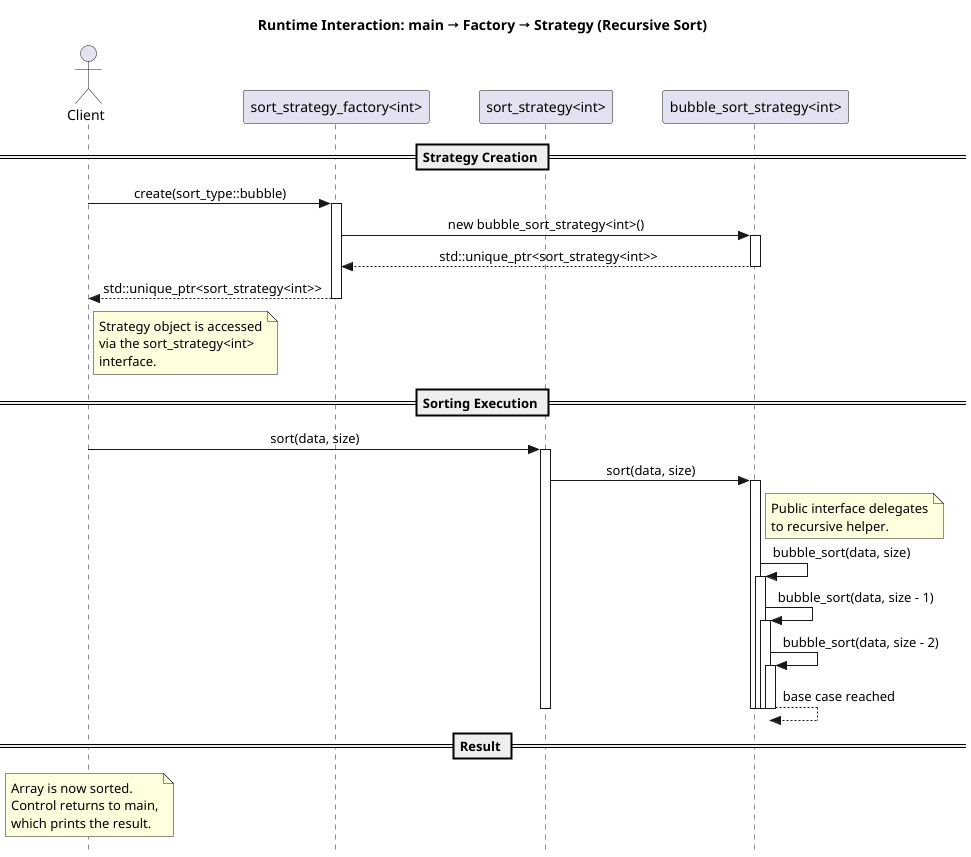

The diagram above was rendered by PlantUML. Its source (embedded in the PNG):
@startuml
skinparam style strictuml
skinparam sequenceMessageAlign center
skinparam ParticipantPadding 20
skinparam BoxPadding 10

title Runtime Interaction: main → Factory → Strategy (Recursive Sort)

actor Client as main

participant "sort_strategy_factory<int>" as Factory
participant "sort_strategy<int>" as Strategy
participant "bubble_sort_strategy<int>" as Bubble

== Strategy Creation ==

main -> Factory : create(sort_type::bubble)
activate Factory

Factory -> Bubble : new bubble_sort_strategy<int>()
activate Bubble

Bubble --> Factory : std::unique_ptr<sort_strategy<int>>
deactivate Bubble

Factory --> main : std::unique_ptr<sort_strategy<int>>
deactivate Factory

note right of main
Strategy object is accessed
via the sort_strategy<int>
interface.
end note

== Sorting Execution ==

main -> Strategy : sort(data, size)
activate Strategy

Strategy -> Bubble : sort(data, size)
activate Bubble

note right of Bubble
Public interface delegates
to recursive helper.
end note

Bubble -> Bubble : bubble_sort(data, size)
activate Bubble

Bubble -> Bubble : bubble_sort(data, size - 1)
activate Bubble

Bubble -> Bubble : bubble_sort(data, size - 2)
activate Bubble

Bubble --> Bubble : base case reached
deactivate Bubble
deactivate Bubble
deactivate Bubble

deactivate Bubble
deactivate Strategy

== Result ==

note over main
Array is now sorted.
Control returns to main,
which prints the result.
end note

@enduml